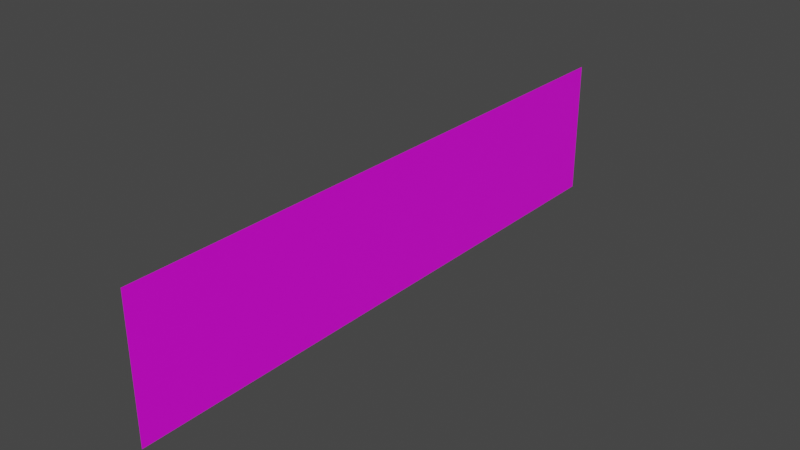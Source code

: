 # Source: ChamberWall.blend  (saved by Blender 3.4.6; exported with 4.5.12 LTS)
import bpy
from mathutils import Matrix  # noqa: F401  (used for matrix-valued properties, if any)

bpy.ops.wm.read_factory_settings(use_empty=True)
scene = bpy.context.scene
scene.name = 'Scene'

# ---- collections
col_collection = bpy.data.collections.new('Collection'); scene.collection.children.link(col_collection)

# ---- images (referenced by path relative to the original .blend; pixels are not part of the script)
import os
ASSET_DIR = os.environ.get("B2B_ASSET_DIR", "")  # directory of the original .blend (textures are referenced by path, not embedded)
HERE = os.path.dirname(os.path.abspath(__file__))  # packed textures are extracted next to this script under _unpacked/

def load_image(name, relpath, width, height, colorspace="sRGB"):
    """Load a texture the original file referenced (path relative to the .blend, or extracted next to this script)."""
    p = next((c for c in (os.path.join(HERE, relpath), os.path.join(ASSET_DIR, relpath)) if relpath and os.path.exists(c)), "")
    if p:
        img = bpy.data.images.load(p, check_existing=True)
        img.name = name
    else:  # same state as the original file: an image datablock whose file is absent (Cycles renders it pink)
        img = bpy.data.images.new(name, width, height)
        img.source = "FILE"
        img.filepath = "//" + (relpath or name)
    img.colorspace_settings.name = colorspace
    return img
img_chamber = load_image('Chamber', 'Chamber.png', 1024, 1024, 'sRGB')

# ---- materials (node trees are filled in below, after node groups)
mat_material_002 = bpy.data.materials.new('Material.002')
mat_material_002.use_transparent_shadow = False

# ---- material node trees
mat_material_002.use_nodes = True; mat_material_002.node_tree.nodes.clear()
_N = mat_material_002.node_tree.nodes; _L = mat_material_002.node_tree.links
n0 = _N.new('ShaderNodeBsdfPrincipled'); n0.name = 'Principled BSDF'; n0.location = (10, 300)
n0.distribution = 'GGX'
n0.subsurface_method = 'RANDOM_WALK_SKIN'
n0.inputs[3].default_value = 1.45
n0.inputs[27].default_value = (0.0, 0.0, 0.0, 1.0)
n0.inputs[28].default_value = 1.0
n1 = _N.new('ShaderNodeOutputMaterial'); n1.name = 'Material Output'; n1.location = (300, 300)
n2 = _N.new('ShaderNodeTexImage'); n2.name = 'Image Texture'; n2.location = (-280, 280)
n2.image = img_chamber
_L.new(n0.outputs[0], n1.inputs[0])
_L.new(n2.outputs[0], n0.inputs[0])
n1.is_active_output = True

# ---- world
world_world = bpy.data.worlds.new('World'); scene.world = world_world
world_world.use_nodes = True; world_world.node_tree.nodes.clear()
_N = world_world.node_tree.nodes; _L = world_world.node_tree.links
n0 = _N.new('ShaderNodeOutputWorld'); n0.name = 'World Output'; n0.location = (300, 300)
n1 = _N.new('ShaderNodeBackground'); n1.name = 'Background'; n1.location = (10, 300)
n1.inputs[0].default_value = (0.05088, 0.05088, 0.05088, 1.0)
_L.new(n1.outputs[0], n0.inputs[0])
n0.is_active_output = True
world_world.color = (0.05088, 0.05088, 0.05088)
world_world.use_sun_shadow = False
world_world.sun_shadow_jitter_overblur = 0.0

# ---- meshes
me_cube_003 = bpy.data.meshes.new('Cube.003')
me_cube_003.from_pydata([(0.0, 10.34, -2.398), (0.0, 10.34, 2.398), (0.0, -10.34, -2.398), (0.0, -10.34, 2.398)], [], [(0, 2, 3, 1)])
_uv = me_cube_003.uv_layers.new(name='UVMap')
_uv.uv.foreach_set('vector', [0.0, 1.0, 7.606e-07, 2.452e-05, 0.1354, 0.0, 0.1354, 1.0])
_uv.active_render = True
_uv = me_cube_003.uv_layers.new(name='Light')
_uv.uv.foreach_set('vector', [0.0, 1.0, 7.606e-07, 2.452e-05, 0.1354, 0.0, 0.1354, 1.0])
me_cube_003.materials.append(mat_material_002)
me_cube_003.update()

# ---- objects
ob_cube_002 = bpy.data.objects.new('Cube.002', me_cube_003)

# ---- transforms, parenting, visibility, modifiers, constraints
ob_cube_002.location = (-5.665, -2.499, 1.604)

# ---- collection membership
scene.collection.objects.link(ob_cube_002)

# ---- scene / render settings (as saved in the file)
scene.frame_start = 1; scene.frame_end = 250; scene.frame_set(1)
scene.render.engine = 'BLENDER_EEVEE_NEXT'
scene.cycles.sampling_pattern = 'TABULATED_SOBOL'
scene.cycles.use_light_tree = False
scene.view_settings.view_transform = 'Filmic'
bpy.context.view_layer.update()

# ---- added for rendering (the .blend has no active camera and no usable light): camera, sun
cam_auto = bpy.data.cameras.new('AutoCamera')
cam_auto.lens = 50.0
cam_auto.sensor_width = 36.0
cam_auto.clip_end = 1000.0
ob_auto_camera = bpy.data.objects.new('AutoCamera', cam_auto)
scene.collection.objects.link(ob_auto_camera)
ob_auto_camera.location = (13.9841, -26.0784, 17.3235)
ob_auto_camera.rotation_euler = (1.09748, -7.21219e-08, 0.694738)
scene.camera = ob_auto_camera
light_auto_sun = bpy.data.lights.new('AutoSun', 'SUN')
light_auto_sun.energy = 3.0
light_auto_sun.angle = 0.0523599
ob_auto_sun = bpy.data.objects.new('AutoSun', light_auto_sun)
scene.collection.objects.link(ob_auto_sun)
ob_auto_sun.rotation_euler = (0.872665, 0.174533, 0.523599)
bpy.context.view_layer.update()
